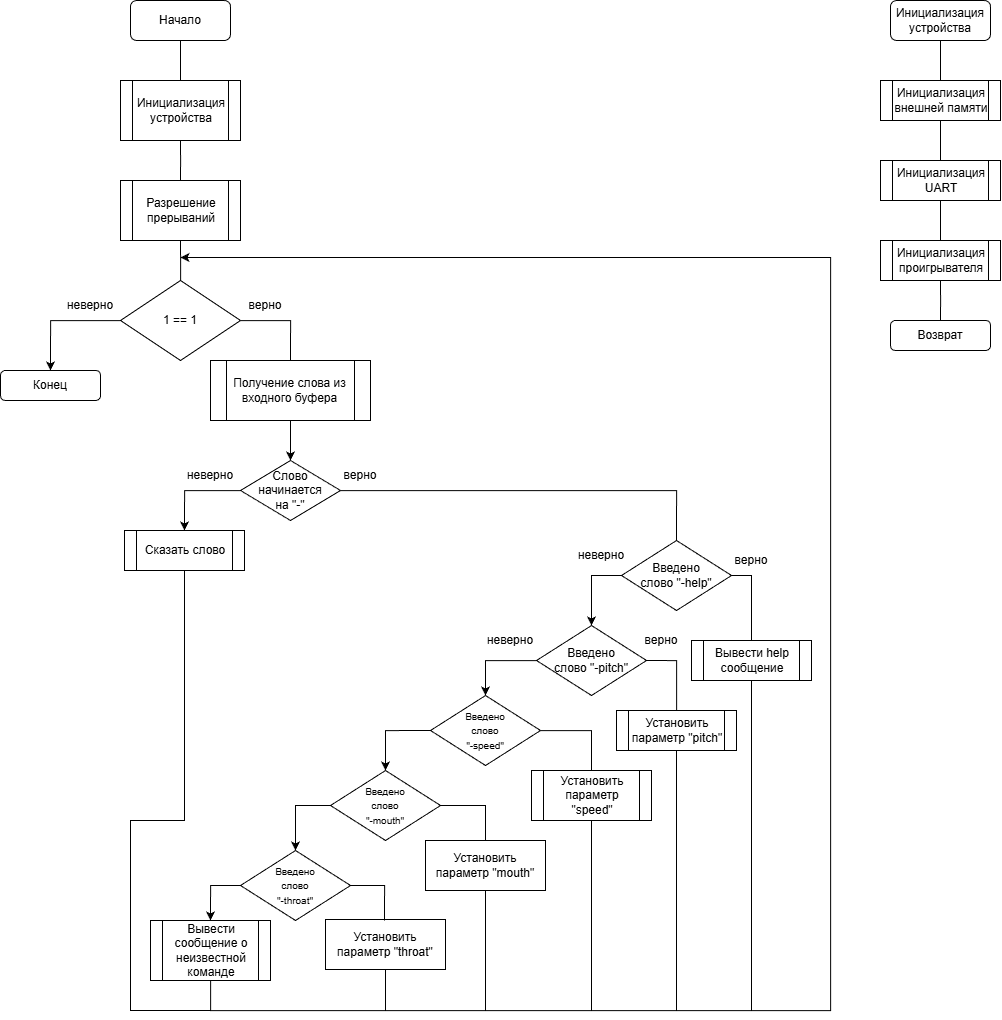

The diagram above was exported from draw.io. Its source (the exported page's mxGraphModel, read from the mxfile embedded in the PNG):
<mxGraphModel dx="1895" dy="973" grid="1" gridSize="10" guides="1" tooltips="1" connect="1" arrows="1" fold="1" page="1" pageScale="1" pageWidth="827" pageHeight="1169" math="0" shadow="0">
  <root>
    <mxCell id="2qSRFXNCMtdRZPA9sXKO-0" />
    <mxCell id="2qSRFXNCMtdRZPA9sXKO-1" parent="2qSRFXNCMtdRZPA9sXKO-0" />
    <mxCell id="4jVa1qVf0VBhtfugD2N1-5" edge="1" parent="2qSRFXNCMtdRZPA9sXKO-1" source="4jVa1qVf0VBhtfugD2N1-0" style="edgeStyle=orthogonalEdgeStyle;rounded=0;orthogonalLoop=1;jettySize=auto;html=1;entryX=0.5;entryY=0;entryDx=0;entryDy=0;endArrow=none;endFill=0;">
      <mxGeometry relative="1" as="geometry">
        <mxPoint x="410" y="280" as="targetPoint" />
      </mxGeometry>
    </mxCell>
    <mxCell id="4jVa1qVf0VBhtfugD2N1-0" parent="2qSRFXNCMtdRZPA9sXKO-1" style="rounded=1;whiteSpace=wrap;html=1;" value="Начало" vertex="1">
      <mxGeometry height="40" width="100" x="360" y="200" as="geometry" />
    </mxCell>
    <mxCell id="4jVa1qVf0VBhtfugD2N1-2" parent="2qSRFXNCMtdRZPA9sXKO-1" style="rounded=1;whiteSpace=wrap;html=1;" value="Конец" vertex="1">
      <mxGeometry height="30" width="100" x="230" y="570" as="geometry" />
    </mxCell>
    <mxCell id="4jVa1qVf0VBhtfugD2N1-7" edge="1" parent="2qSRFXNCMtdRZPA9sXKO-1" style="edgeStyle=orthogonalEdgeStyle;rounded=0;orthogonalLoop=1;jettySize=auto;html=1;entryX=0.5;entryY=0;entryDx=0;entryDy=0;endArrow=none;endFill=0;">
      <mxGeometry relative="1" as="geometry">
        <mxPoint x="410" y="340" as="sourcePoint" />
        <mxPoint x="410" y="380" as="targetPoint" />
      </mxGeometry>
    </mxCell>
    <mxCell id="4jVa1qVf0VBhtfugD2N1-10" edge="1" parent="2qSRFXNCMtdRZPA9sXKO-1" style="edgeStyle=orthogonalEdgeStyle;rounded=0;orthogonalLoop=1;jettySize=auto;html=1;endArrow=none;endFill=0;" target="4jVa1qVf0VBhtfugD2N1-9">
      <mxGeometry relative="1" as="geometry">
        <mxPoint x="410" y="440" as="sourcePoint" />
      </mxGeometry>
    </mxCell>
    <mxCell id="4jVa1qVf0VBhtfugD2N1-12" edge="1" parent="2qSRFXNCMtdRZPA9sXKO-1" source="4jVa1qVf0VBhtfugD2N1-9" style="edgeStyle=orthogonalEdgeStyle;rounded=0;orthogonalLoop=1;jettySize=auto;html=1;entryX=0.5;entryY=0;entryDx=0;entryDy=0;endArrow=none;endFill=0;">
      <mxGeometry relative="1" as="geometry">
        <Array as="points">
          <mxPoint x="520" y="520" />
        </Array>
        <mxPoint x="520" y="560" as="targetPoint" />
      </mxGeometry>
    </mxCell>
    <mxCell id="4jVa1qVf0VBhtfugD2N1-9" parent="2qSRFXNCMtdRZPA9sXKO-1" style="rhombus;whiteSpace=wrap;html=1;" value="1 == 1" vertex="1">
      <mxGeometry height="80" width="120" x="350" y="480" as="geometry" />
    </mxCell>
    <mxCell id="4jVa1qVf0VBhtfugD2N1-13" parent="2qSRFXNCMtdRZPA9sXKO-1" style="text;html=1;whiteSpace=wrap;strokeColor=none;fillColor=none;align=center;verticalAlign=middle;rounded=0;" value="верно" vertex="1">
      <mxGeometry height="30" width="50" x="470" y="490" as="geometry" />
    </mxCell>
    <mxCell id="4jVa1qVf0VBhtfugD2N1-14" parent="2qSRFXNCMtdRZPA9sXKO-1" style="text;html=1;whiteSpace=wrap;strokeColor=none;fillColor=none;align=center;verticalAlign=middle;rounded=0;" value="неверно" vertex="1">
      <mxGeometry height="30" width="60" x="290" y="490" as="geometry" />
    </mxCell>
    <mxCell id="4jVa1qVf0VBhtfugD2N1-15" edge="1" parent="2qSRFXNCMtdRZPA9sXKO-1" source="4jVa1qVf0VBhtfugD2N1-9" style="edgeStyle=orthogonalEdgeStyle;rounded=0;orthogonalLoop=1;jettySize=auto;html=1;entryX=0.5;entryY=0;entryDx=0;entryDy=0;" target="4jVa1qVf0VBhtfugD2N1-2">
      <mxGeometry relative="1" as="geometry">
        <Array as="points">
          <mxPoint x="280" y="520" />
        </Array>
      </mxGeometry>
    </mxCell>
    <mxCell id="vqgekYwkE-ba8vVCEuZ_-1" edge="1" parent="2qSRFXNCMtdRZPA9sXKO-1" source="4jVa1qVf0VBhtfugD2N1-21" style="edgeStyle=orthogonalEdgeStyle;rounded=0;orthogonalLoop=1;jettySize=auto;html=1;entryX=0.5;entryY=0;entryDx=0;entryDy=0;" target="vqgekYwkE-ba8vVCEuZ_-0">
      <mxGeometry relative="1" as="geometry" />
    </mxCell>
    <mxCell id="4jVa1qVf0VBhtfugD2N1-21" parent="2qSRFXNCMtdRZPA9sXKO-1" style="shape=process;whiteSpace=wrap;html=1;backgroundOutline=1;" value="Получение слова из входного буфера" vertex="1">
      <mxGeometry height="60" width="160" x="440" y="560" as="geometry" />
    </mxCell>
    <mxCell id="4jVa1qVf0VBhtfugD2N1-22" parent="2qSRFXNCMtdRZPA9sXKO-1" style="shape=process;whiteSpace=wrap;html=1;backgroundOutline=1;" value="Инициализация устройства" vertex="1">
      <mxGeometry height="60" width="120" x="350" y="280" as="geometry" />
    </mxCell>
    <mxCell id="4jVa1qVf0VBhtfugD2N1-23" parent="2qSRFXNCMtdRZPA9sXKO-1" style="shape=process;whiteSpace=wrap;html=1;backgroundOutline=1;" value="Разрешение прерываний" vertex="1">
      <mxGeometry height="60" width="120" x="350" y="380" as="geometry" />
    </mxCell>
    <mxCell id="vqgekYwkE-ba8vVCEuZ_-5" edge="1" parent="2qSRFXNCMtdRZPA9sXKO-1" source="vqgekYwkE-ba8vVCEuZ_-0" style="edgeStyle=orthogonalEdgeStyle;rounded=0;orthogonalLoop=1;jettySize=auto;html=1;entryX=0.5;entryY=0;entryDx=0;entryDy=0;" target="vqgekYwkE-ba8vVCEuZ_-4">
      <mxGeometry relative="1" as="geometry">
        <Array as="points">
          <mxPoint x="414" y="690" />
        </Array>
      </mxGeometry>
    </mxCell>
    <mxCell id="vqgekYwkE-ba8vVCEuZ_-8" edge="1" parent="2qSRFXNCMtdRZPA9sXKO-1" source="vqgekYwkE-ba8vVCEuZ_-0" style="edgeStyle=orthogonalEdgeStyle;rounded=0;orthogonalLoop=1;jettySize=auto;html=1;entryX=0.5;entryY=0;entryDx=0;entryDy=0;endArrow=none;endFill=0;" target="vqgekYwkE-ba8vVCEuZ_-7">
      <mxGeometry relative="1" as="geometry">
        <Array as="points">
          <mxPoint x="906" y="690" />
        </Array>
      </mxGeometry>
    </mxCell>
    <mxCell id="vqgekYwkE-ba8vVCEuZ_-0" parent="2qSRFXNCMtdRZPA9sXKO-1" style="rhombus;whiteSpace=wrap;html=1;" value="Слово начинается&lt;br&gt;на &quot;-&quot;" vertex="1">
      <mxGeometry height="60" width="100" x="470" y="660" as="geometry" />
    </mxCell>
    <mxCell id="vqgekYwkE-ba8vVCEuZ_-4" parent="2qSRFXNCMtdRZPA9sXKO-1" style="shape=process;whiteSpace=wrap;html=1;backgroundOutline=1;" value="Сказать слово" vertex="1">
      <mxGeometry height="40" width="120" x="354" y="730" as="geometry" />
    </mxCell>
    <mxCell id="vqgekYwkE-ba8vVCEuZ_-6" parent="2qSRFXNCMtdRZPA9sXKO-1" style="text;html=1;whiteSpace=wrap;strokeColor=none;fillColor=none;align=center;verticalAlign=middle;rounded=0;" value="неверно" vertex="1">
      <mxGeometry height="30" width="60" x="410" y="660" as="geometry" />
    </mxCell>
    <mxCell id="vqgekYwkE-ba8vVCEuZ_-12" edge="1" parent="2qSRFXNCMtdRZPA9sXKO-1" source="vqgekYwkE-ba8vVCEuZ_-7" style="edgeStyle=orthogonalEdgeStyle;rounded=0;orthogonalLoop=1;jettySize=auto;html=1;entryX=0.5;entryY=0;entryDx=0;entryDy=0;endArrow=none;endFill=0;" target="vqgekYwkE-ba8vVCEuZ_-11">
      <mxGeometry relative="1" as="geometry">
        <Array as="points">
          <mxPoint x="981" y="775" />
        </Array>
      </mxGeometry>
    </mxCell>
    <mxCell id="vqgekYwkE-ba8vVCEuZ_-15" edge="1" parent="2qSRFXNCMtdRZPA9sXKO-1" source="vqgekYwkE-ba8vVCEuZ_-7" style="edgeStyle=orthogonalEdgeStyle;rounded=0;orthogonalLoop=1;jettySize=auto;html=1;entryX=0.5;entryY=0;entryDx=0;entryDy=0;exitX=0;exitY=0.5;exitDx=0;exitDy=0;" target="vqgekYwkE-ba8vVCEuZ_-14">
      <mxGeometry relative="1" as="geometry">
        <mxPoint x="906" y="755" as="sourcePoint" />
        <mxPoint x="821.0000000000001" y="770" as="targetPoint" />
      </mxGeometry>
    </mxCell>
    <mxCell id="vqgekYwkE-ba8vVCEuZ_-7" parent="2qSRFXNCMtdRZPA9sXKO-1" style="rhombus;whiteSpace=wrap;html=1;" value="Введено &lt;br&gt;слово &quot;-help&quot;" vertex="1">
      <mxGeometry height="70" width="110" x="851" y="740" as="geometry" />
    </mxCell>
    <mxCell id="vqgekYwkE-ba8vVCEuZ_-9" parent="2qSRFXNCMtdRZPA9sXKO-1" style="text;html=1;whiteSpace=wrap;strokeColor=none;fillColor=none;align=center;verticalAlign=middle;rounded=0;" value="верно" vertex="1">
      <mxGeometry height="30" width="60" x="560" y="660" as="geometry" />
    </mxCell>
    <mxCell id="vqgekYwkE-ba8vVCEuZ_-43" edge="1" parent="2qSRFXNCMtdRZPA9sXKO-1" source="vqgekYwkE-ba8vVCEuZ_-11" style="edgeStyle=orthogonalEdgeStyle;rounded=0;orthogonalLoop=1;jettySize=auto;html=1;endArrow=none;endFill=0;">
      <mxGeometry relative="1" as="geometry">
        <mxPoint x="980.9999999999998" y="1210" as="targetPoint" />
      </mxGeometry>
    </mxCell>
    <mxCell id="vqgekYwkE-ba8vVCEuZ_-11" parent="2qSRFXNCMtdRZPA9sXKO-1" style="shape=process;whiteSpace=wrap;html=1;backgroundOutline=1;" value="Вывести help сообщение" vertex="1">
      <mxGeometry height="40" width="120" x="921" y="840" as="geometry" />
    </mxCell>
    <mxCell id="vqgekYwkE-ba8vVCEuZ_-13" parent="2qSRFXNCMtdRZPA9sXKO-1" style="text;html=1;whiteSpace=wrap;strokeColor=none;fillColor=none;align=center;verticalAlign=middle;rounded=0;" value="верно" vertex="1">
      <mxGeometry height="30" width="60" x="951" y="745" as="geometry" />
    </mxCell>
    <mxCell id="vqgekYwkE-ba8vVCEuZ_-18" edge="1" parent="2qSRFXNCMtdRZPA9sXKO-1" source="vqgekYwkE-ba8vVCEuZ_-14" style="edgeStyle=orthogonalEdgeStyle;rounded=0;orthogonalLoop=1;jettySize=auto;html=1;entryX=0.5;entryY=0;entryDx=0;entryDy=0;" target="vqgekYwkE-ba8vVCEuZ_-17">
      <mxGeometry relative="1" as="geometry">
        <Array as="points">
          <mxPoint x="715" y="860" />
        </Array>
      </mxGeometry>
    </mxCell>
    <mxCell id="vqgekYwkE-ba8vVCEuZ_-14" parent="2qSRFXNCMtdRZPA9sXKO-1" style="rhombus;whiteSpace=wrap;html=1;" value="Введено &lt;br&gt;слово &quot;-pitch&quot;" vertex="1">
      <mxGeometry height="70" width="110" x="766" y="825" as="geometry" />
    </mxCell>
    <mxCell id="vqgekYwkE-ba8vVCEuZ_-42" edge="1" parent="2qSRFXNCMtdRZPA9sXKO-1" source="vqgekYwkE-ba8vVCEuZ_-16" style="edgeStyle=orthogonalEdgeStyle;rounded=0;orthogonalLoop=1;jettySize=auto;html=1;endArrow=none;endFill=0;">
      <mxGeometry relative="1" as="geometry">
        <mxPoint x="905.9999999999998" y="1210" as="targetPoint" />
      </mxGeometry>
    </mxCell>
    <mxCell id="vqgekYwkE-ba8vVCEuZ_-16" parent="2qSRFXNCMtdRZPA9sXKO-1" style="shape=process;whiteSpace=wrap;html=1;backgroundOutline=1;" value="Установить параметр &quot;pitch&quot;" vertex="1">
      <mxGeometry height="40" width="120" x="846" y="910" as="geometry" />
    </mxCell>
    <mxCell id="vqgekYwkE-ba8vVCEuZ_-25" edge="1" parent="2qSRFXNCMtdRZPA9sXKO-1" source="vqgekYwkE-ba8vVCEuZ_-17" style="edgeStyle=orthogonalEdgeStyle;rounded=0;orthogonalLoop=1;jettySize=auto;html=1;entryX=0.5;entryY=0;entryDx=0;entryDy=0;endArrow=none;endFill=0;" target="vqgekYwkE-ba8vVCEuZ_-24">
      <mxGeometry relative="1" as="geometry">
        <Array as="points">
          <mxPoint x="821" y="930" />
        </Array>
      </mxGeometry>
    </mxCell>
    <mxCell id="vqgekYwkE-ba8vVCEuZ_-17" parent="2qSRFXNCMtdRZPA9sXKO-1" style="rhombus;whiteSpace=wrap;html=1;" value="&lt;font style=&quot;font-size: 10px;&quot;&gt;Введено &lt;br&gt;слово &lt;br&gt;&quot;-speed&quot;&lt;/font&gt;" vertex="1">
      <mxGeometry height="70" width="110" x="660" y="895" as="geometry" />
    </mxCell>
    <mxCell id="vqgekYwkE-ba8vVCEuZ_-19" parent="2qSRFXNCMtdRZPA9sXKO-1" style="text;html=1;whiteSpace=wrap;strokeColor=none;fillColor=none;align=center;verticalAlign=middle;rounded=0;" value="неверно" vertex="1">
      <mxGeometry height="30" width="60" x="801" y="740" as="geometry" />
    </mxCell>
    <mxCell id="vqgekYwkE-ba8vVCEuZ_-20" parent="2qSRFXNCMtdRZPA9sXKO-1" style="text;html=1;whiteSpace=wrap;strokeColor=none;fillColor=none;align=center;verticalAlign=middle;rounded=0;" value="неверно" vertex="1">
      <mxGeometry height="30" width="60" x="710" y="825" as="geometry" />
    </mxCell>
    <mxCell id="vqgekYwkE-ba8vVCEuZ_-22" edge="1" parent="2qSRFXNCMtdRZPA9sXKO-1" source="vqgekYwkE-ba8vVCEuZ_-14" style="edgeStyle=orthogonalEdgeStyle;rounded=0;orthogonalLoop=1;jettySize=auto;html=1;exitX=1;exitY=0.5;exitDx=0;exitDy=0;endArrow=none;endFill=0;" target="vqgekYwkE-ba8vVCEuZ_-16" value="">
      <mxGeometry relative="1" as="geometry" />
    </mxCell>
    <mxCell id="vqgekYwkE-ba8vVCEuZ_-21" parent="2qSRFXNCMtdRZPA9sXKO-1" style="text;html=1;whiteSpace=wrap;strokeColor=none;fillColor=none;align=center;verticalAlign=middle;rounded=0;" value="верно" vertex="1">
      <mxGeometry height="30" width="60" x="861" y="825" as="geometry" />
    </mxCell>
    <mxCell id="vqgekYwkE-ba8vVCEuZ_-41" edge="1" parent="2qSRFXNCMtdRZPA9sXKO-1" source="vqgekYwkE-ba8vVCEuZ_-24" style="edgeStyle=orthogonalEdgeStyle;rounded=0;orthogonalLoop=1;jettySize=auto;html=1;endArrow=none;endFill=0;">
      <mxGeometry relative="1" as="geometry">
        <mxPoint x="821" y="1210" as="targetPoint" />
      </mxGeometry>
    </mxCell>
    <mxCell id="vqgekYwkE-ba8vVCEuZ_-24" parent="2qSRFXNCMtdRZPA9sXKO-1" style="shape=process;whiteSpace=wrap;html=1;backgroundOutline=1;" value="Установить параметр &quot;speed&quot;" vertex="1">
      <mxGeometry height="50" width="120" x="761" y="970" as="geometry" />
    </mxCell>
    <mxCell id="vqgekYwkE-ba8vVCEuZ_-26" parent="2qSRFXNCMtdRZPA9sXKO-1" style="rhombus;whiteSpace=wrap;html=1;" value="&lt;font style=&quot;font-size: 10px;&quot;&gt;Введено &lt;br&gt;слово &lt;br&gt;&quot;-mouth&quot;&lt;/font&gt;" vertex="1">
      <mxGeometry height="70" width="110" x="560" y="970" as="geometry" />
    </mxCell>
    <mxCell id="vqgekYwkE-ba8vVCEuZ_-35" edge="1" parent="2qSRFXNCMtdRZPA9sXKO-1" source="vqgekYwkE-ba8vVCEuZ_-27" style="edgeStyle=orthogonalEdgeStyle;rounded=0;orthogonalLoop=1;jettySize=auto;html=1;entryX=0.5;entryY=0;entryDx=0;entryDy=0;" target="vqgekYwkE-ba8vVCEuZ_-34">
      <mxGeometry relative="1" as="geometry">
        <Array as="points">
          <mxPoint x="440" y="1085" />
        </Array>
      </mxGeometry>
    </mxCell>
    <mxCell id="vqgekYwkE-ba8vVCEuZ_-27" parent="2qSRFXNCMtdRZPA9sXKO-1" style="rhombus;whiteSpace=wrap;html=1;" value="&lt;font style=&quot;font-size: 10px;&quot;&gt;Введено &lt;br&gt;слово &lt;br&gt;&quot;-throat&quot;&lt;/font&gt;" vertex="1">
      <mxGeometry height="70" width="110" x="470" y="1050" as="geometry" />
    </mxCell>
    <mxCell id="vqgekYwkE-ba8vVCEuZ_-28" edge="1" parent="2qSRFXNCMtdRZPA9sXKO-1" style="edgeStyle=orthogonalEdgeStyle;rounded=0;orthogonalLoop=1;jettySize=auto;html=1;entryX=0.5;entryY=0;entryDx=0;entryDy=0;" target="vqgekYwkE-ba8vVCEuZ_-26">
      <mxGeometry relative="1" as="geometry">
        <Array as="points">
          <mxPoint x="615" y="930" />
        </Array>
        <mxPoint x="661" y="930" as="sourcePoint" />
        <mxPoint x="610" y="965" as="targetPoint" />
      </mxGeometry>
    </mxCell>
    <mxCell id="vqgekYwkE-ba8vVCEuZ_-29" edge="1" parent="2qSRFXNCMtdRZPA9sXKO-1" source="vqgekYwkE-ba8vVCEuZ_-26" style="edgeStyle=orthogonalEdgeStyle;rounded=0;orthogonalLoop=1;jettySize=auto;html=1;entryX=0.5;entryY=0;entryDx=0;entryDy=0;exitX=0;exitY=0.5;exitDx=0;exitDy=0;" target="vqgekYwkE-ba8vVCEuZ_-27">
      <mxGeometry relative="1" as="geometry">
        <Array as="points">
          <mxPoint x="525" y="1005" />
        </Array>
        <mxPoint x="560" y="1010" as="sourcePoint" />
        <mxPoint x="514" y="1050" as="targetPoint" />
      </mxGeometry>
    </mxCell>
    <mxCell id="vqgekYwkE-ba8vVCEuZ_-40" edge="1" parent="2qSRFXNCMtdRZPA9sXKO-1" source="vqgekYwkE-ba8vVCEuZ_-30" style="edgeStyle=orthogonalEdgeStyle;rounded=0;orthogonalLoop=1;jettySize=auto;html=1;endArrow=none;endFill=0;">
      <mxGeometry relative="1" as="geometry">
        <mxPoint x="715" y="1210" as="targetPoint" />
      </mxGeometry>
    </mxCell>
    <mxCell id="vqgekYwkE-ba8vVCEuZ_-30" parent="2qSRFXNCMtdRZPA9sXKO-1" style="shape=process;whiteSpace=wrap;html=1;backgroundOutline=1;size=0;" value="Установить параметр &quot;mouth&quot;" vertex="1">
      <mxGeometry height="50" width="120" x="655" y="1040" as="geometry" />
    </mxCell>
    <mxCell id="vqgekYwkE-ba8vVCEuZ_-39" edge="1" parent="2qSRFXNCMtdRZPA9sXKO-1" source="vqgekYwkE-ba8vVCEuZ_-31" style="edgeStyle=orthogonalEdgeStyle;rounded=0;orthogonalLoop=1;jettySize=auto;html=1;endArrow=none;endFill=0;">
      <mxGeometry relative="1" as="geometry">
        <mxPoint x="615" y="1210" as="targetPoint" />
      </mxGeometry>
    </mxCell>
    <mxCell id="vqgekYwkE-ba8vVCEuZ_-31" parent="2qSRFXNCMtdRZPA9sXKO-1" style="shape=process;whiteSpace=wrap;html=1;backgroundOutline=1;size=0;" value="Установить параметр &quot;throat&quot;" vertex="1">
      <mxGeometry height="50" width="120" x="555" y="1119" as="geometry" />
    </mxCell>
    <mxCell id="vqgekYwkE-ba8vVCEuZ_-32" edge="1" parent="2qSRFXNCMtdRZPA9sXKO-1" source="vqgekYwkE-ba8vVCEuZ_-26" style="edgeStyle=orthogonalEdgeStyle;rounded=0;orthogonalLoop=1;jettySize=auto;html=1;entryX=0.5;entryY=0;entryDx=0;entryDy=0;exitX=1;exitY=0.5;exitDx=0;exitDy=0;endArrow=none;endFill=0;" target="vqgekYwkE-ba8vVCEuZ_-30">
      <mxGeometry relative="1" as="geometry">
        <Array as="points">
          <mxPoint x="715" y="1005" />
        </Array>
        <mxPoint x="669" y="1000" as="sourcePoint" />
        <mxPoint x="720" y="1040" as="targetPoint" />
      </mxGeometry>
    </mxCell>
    <mxCell id="vqgekYwkE-ba8vVCEuZ_-33" edge="1" parent="2qSRFXNCMtdRZPA9sXKO-1" source="vqgekYwkE-ba8vVCEuZ_-27" style="edgeStyle=orthogonalEdgeStyle;rounded=0;orthogonalLoop=1;jettySize=auto;html=1;entryX=0.5;entryY=0;entryDx=0;entryDy=0;exitX=1;exitY=0.5;exitDx=0;exitDy=0;endArrow=none;endFill=0;">
      <mxGeometry relative="1" as="geometry">
        <Array as="points">
          <mxPoint x="614" y="1085" />
        </Array>
        <mxPoint x="569" y="1085" as="sourcePoint" />
        <mxPoint x="614" y="1120" as="targetPoint" />
      </mxGeometry>
    </mxCell>
    <mxCell id="vqgekYwkE-ba8vVCEuZ_-37" edge="1" parent="2qSRFXNCMtdRZPA9sXKO-1" source="vqgekYwkE-ba8vVCEuZ_-34" style="edgeStyle=orthogonalEdgeStyle;rounded=0;orthogonalLoop=1;jettySize=auto;html=1;">
      <mxGeometry relative="1" as="geometry">
        <Array as="points">
          <mxPoint x="440" y="1210" />
          <mxPoint x="1060" y="1210" />
          <mxPoint x="1060" y="457" />
        </Array>
        <mxPoint x="410" y="457" as="targetPoint" />
      </mxGeometry>
    </mxCell>
    <mxCell id="vqgekYwkE-ba8vVCEuZ_-34" parent="2qSRFXNCMtdRZPA9sXKO-1" style="shape=process;whiteSpace=wrap;html=1;backgroundOutline=1;" value="Вывести сообщение о неизвестной команде" vertex="1">
      <mxGeometry height="60" width="120" x="380" y="1120" as="geometry" />
    </mxCell>
    <mxCell id="vqgekYwkE-ba8vVCEuZ_-38" edge="1" parent="2qSRFXNCMtdRZPA9sXKO-1" source="vqgekYwkE-ba8vVCEuZ_-4" style="endArrow=none;html=1;rounded=0;exitX=0.5;exitY=1;exitDx=0;exitDy=0;endFill=0;" value="">
      <mxGeometry height="50" relative="1" width="50" as="geometry">
        <Array as="points">
          <mxPoint x="414" y="1020" />
          <mxPoint x="360" y="1020" />
          <mxPoint x="360" y="1210" />
        </Array>
        <mxPoint x="770" y="1010" as="sourcePoint" />
        <mxPoint x="440" y="1210" as="targetPoint" />
      </mxGeometry>
    </mxCell>
    <mxCell id="j7xvef-pP7jz23DSEeZl-10" edge="1" parent="2qSRFXNCMtdRZPA9sXKO-1" source="j7xvef-pP7jz23DSEeZl-1" style="edgeStyle=orthogonalEdgeStyle;rounded=0;orthogonalLoop=1;jettySize=auto;html=1;entryX=0.5;entryY=0;entryDx=0;entryDy=0;endArrow=none;endFill=0;" target="j7xvef-pP7jz23DSEeZl-5">
      <mxGeometry relative="1" as="geometry" />
    </mxCell>
    <mxCell id="j7xvef-pP7jz23DSEeZl-1" parent="2qSRFXNCMtdRZPA9sXKO-1" style="rounded=1;whiteSpace=wrap;html=1;" value="Инициализация&lt;div&gt;устройства&lt;/div&gt;" vertex="1">
      <mxGeometry height="40" width="100" x="1120" y="200" as="geometry" />
    </mxCell>
    <mxCell id="j7xvef-pP7jz23DSEeZl-2" parent="2qSRFXNCMtdRZPA9sXKO-1" style="rounded=1;whiteSpace=wrap;html=1;" value="Возврат" vertex="1">
      <mxGeometry height="30" width="100" x="1120" y="520" as="geometry" />
    </mxCell>
    <mxCell id="j7xvef-pP7jz23DSEeZl-11" edge="1" parent="2qSRFXNCMtdRZPA9sXKO-1" source="j7xvef-pP7jz23DSEeZl-5" style="edgeStyle=orthogonalEdgeStyle;rounded=0;orthogonalLoop=1;jettySize=auto;html=1;entryX=0.5;entryY=0;entryDx=0;entryDy=0;endArrow=none;endFill=0;" target="j7xvef-pP7jz23DSEeZl-6">
      <mxGeometry relative="1" as="geometry" />
    </mxCell>
    <mxCell id="j7xvef-pP7jz23DSEeZl-5" parent="2qSRFXNCMtdRZPA9sXKO-1" style="shape=process;whiteSpace=wrap;html=1;backgroundOutline=1;" value="Инициализация&lt;div&gt;внешней памяти&lt;/div&gt;" vertex="1">
      <mxGeometry height="40" width="120" x="1110" y="280" as="geometry" />
    </mxCell>
    <mxCell id="j7xvef-pP7jz23DSEeZl-12" edge="1" parent="2qSRFXNCMtdRZPA9sXKO-1" source="j7xvef-pP7jz23DSEeZl-6" style="edgeStyle=orthogonalEdgeStyle;rounded=0;orthogonalLoop=1;jettySize=auto;html=1;entryX=0.5;entryY=0;entryDx=0;entryDy=0;endArrow=none;endFill=0;" target="j7xvef-pP7jz23DSEeZl-8">
      <mxGeometry relative="1" as="geometry" />
    </mxCell>
    <mxCell id="j7xvef-pP7jz23DSEeZl-6" parent="2qSRFXNCMtdRZPA9sXKO-1" style="shape=process;whiteSpace=wrap;html=1;backgroundOutline=1;" value="Инициализация UART" vertex="1">
      <mxGeometry height="40" width="120" x="1110" y="360" as="geometry" />
    </mxCell>
    <mxCell id="j7xvef-pP7jz23DSEeZl-8" parent="2qSRFXNCMtdRZPA9sXKO-1" style="shape=process;whiteSpace=wrap;html=1;backgroundOutline=1;" value="Инициализация проигрывателя" vertex="1">
      <mxGeometry height="40" width="120" x="1110" y="440" as="geometry" />
    </mxCell>
    <mxCell id="j7xvef-pP7jz23DSEeZl-14" edge="1" parent="2qSRFXNCMtdRZPA9sXKO-1" style="edgeStyle=orthogonalEdgeStyle;rounded=0;orthogonalLoop=1;jettySize=auto;html=1;entryX=0.5;entryY=0;entryDx=0;entryDy=0;endArrow=none;endFill=0;" target="j7xvef-pP7jz23DSEeZl-2">
      <mxGeometry relative="1" as="geometry">
        <mxPoint x="1170" y="480" as="sourcePoint" />
      </mxGeometry>
    </mxCell>
  </root>
</mxGraphModel>